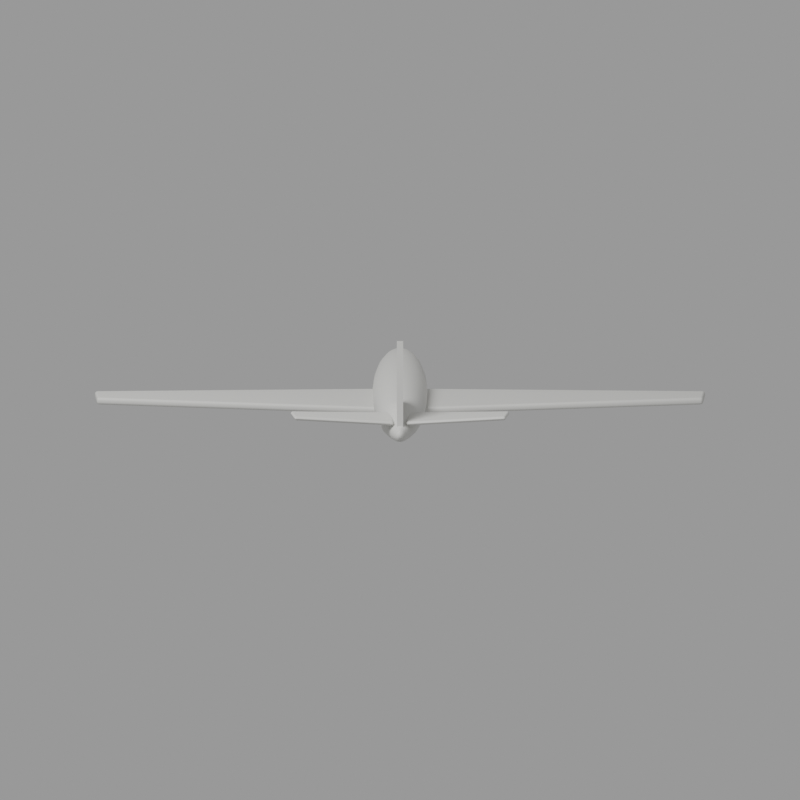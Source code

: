 # Source: aircraft.blend  (saved by Blender 5.2.44; exported with 4.5.12 LTS)
import bpy
from mathutils import Matrix  # noqa: F401  (used for matrix-valued properties, if any)

bpy.ops.wm.read_factory_settings(use_empty=True)
scene = bpy.context.scene
scene.name = 'Scene'

# ---- collections
col_collection = bpy.data.collections.new('Collection'); scene.collection.children.link(col_collection)

# ---- materials (node trees are filled in below, after node groups)
mat_aircraft_porcelain = bpy.data.materials.new('Aircraft_Porcelain')

# ---- material node trees
mat_aircraft_porcelain.use_nodes = True; mat_aircraft_porcelain.node_tree.nodes.clear()
_N = mat_aircraft_porcelain.node_tree.nodes; _L = mat_aircraft_porcelain.node_tree.links
n0 = _N.new('ShaderNodeBsdfPrincipled'); n0.name = 'Principled BSDF'; n0.location = (-200, 100)
n0.inputs[0].default_value = (0.72, 0.72, 0.69, 1.0)
n0.inputs[2].default_value = 0.6
n0.inputs[10].default_value = 0.005
n1 = _N.new('ShaderNodeOutputMaterial'); n1.name = 'Material Output'; n1.location = (200, 100)
_L.new(n0.outputs[0], n1.inputs[0])
n1.is_active_output = True

# ---- world
world_world = bpy.data.worlds.new('World'); scene.world = world_world
world_world.use_nodes = True; world_world.node_tree.nodes.clear()
_N = world_world.node_tree.nodes; _L = world_world.node_tree.links
n0 = _N.new('ShaderNodeOutputWorld'); n0.name = 'World Output'; n0.location = (200, 100)
n1 = _N.new('ShaderNodeBackground'); n1.name = 'Background'; n1.location = (-200, 100)
n1.inputs[0].default_value = (1.0, 1.0, 1.0, 1.0)
n1.inputs[1].default_value = 0.35
_L.new(n1.outputs[0], n0.inputs[0])
n0.is_active_output = True
world_world.color = (0.05088, 0.05088, 0.05088)
world_world.sun_shadow_jitter_overblur = 0.0

# ---- cameras
cam_camera = bpy.data.cameras.new('Camera')
cam_camera.type = 'ORTHO'
cam_camera.clip_end = 100.0
cam_camera.ortho_scale = 3.8

# ---- lights
light_light = bpy.data.lights.new('Light', 'AREA')
light_light.energy = 400.0
light_light.shadow_soft_size = 0.1
light_light.shape = 'DISK'
light_light.size = 4.0
light_light.size_y = 0.1

# ---- meshes
me_aircraft_fuselage_mesh = bpy.data.meshes.new('Aircraft_Fuselage_mesh')
me_aircraft_fuselage_mesh.from_pydata([(0.015, -0.86, 0.0), (0.01449, -0.86, 0.007765), (0.01299, -0.86, 0.015), (0.01061, -0.86, 0.02121), (0.0075, -0.86, 0.02598), (0.003882, -0.86, 0.02898), (9.185e-19, -0.86, 0.03), (-0.003882, -0.86, 0.02898), (-0.0075, -0.86, 0.02598), (-0.01061, -0.86, 0.02121), (-0.01299, -0.86, 0.015), (-0.01449, -0.86, 0.007765), (-0.015, -0.86, 3.674e-18), (-0.01449, -0.86, -0.007765), (-0.01299, -0.86, -0.015), (-0.01061, -0.86, -0.02121), (-0.0075, -0.86, -0.02598), (-0.003882, -0.86, -0.02898), (-2.755e-18, -0.86, -0.03), (0.003882, -0.86, -0.02898), (0.0075, -0.86, -0.02598), (0.01061, -0.86, -0.02121), (0.01299, -0.86, -0.015), (0.01449, -0.86, -0.007765), (0.07, -0.7, 0.0), (0.06761, -0.7, 0.01424), (0.06062, -0.7, 0.0275), (0.0495, -0.7, 0.03889), (0.035, -0.7, 0.04763), (0.01812, -0.7, 0.05313), (4.286e-18, -0.7, 0.055), (-0.01812, -0.7, 0.05313), (-0.035, -0.7, 0.04763), (-0.0495, -0.7, 0.03889), (-0.06062, -0.7, 0.0275), (-0.06761, -0.7, 0.01424), (-0.07, -0.7, 6.736e-18), (-0.06761, -0.7, -0.01424), (-0.06062, -0.7, -0.0275), (-0.0495, -0.7, -0.03889), (-0.035, -0.7, -0.04763), (-0.01812, -0.7, -0.05313), (-1.286e-17, -0.7, -0.055), (0.01812, -0.7, -0.05313), (0.035, -0.7, -0.04763), (0.0495, -0.7, -0.03889), (0.06062, -0.7, -0.0275), (0.06761, -0.7, -0.01424), (0.12, -0.35, 0.0), (0.1159, -0.35, 0.02847), (0.1039, -0.35, 0.055), (0.08485, -0.35, 0.07778), (0.06, -0.35, 0.09526), (0.03106, -0.35, 0.1063), (7.348e-18, -0.35, 0.11), (-0.03106, -0.35, 0.1063), (-0.06, -0.35, 0.09526), (-0.08485, -0.35, 0.07778), (-0.1039, -0.35, 0.055), (-0.1159, -0.35, 0.02847), (-0.12, -0.35, 1.347e-17), (-0.1159, -0.35, -0.02847), (-0.1039, -0.35, -0.055), (-0.08485, -0.35, -0.07778), (-0.06, -0.35, -0.09526), (-0.03106, -0.35, -0.1063), (-2.204e-17, -0.35, -0.11), (0.03106, -0.35, -0.1063), (0.06, -0.35, -0.09526), (0.08485, -0.35, -0.07778), (0.1039, -0.35, -0.055), (0.1159, -0.35, -0.02847), (0.14, 0.2, 0.0), (0.1352, 0.2, 0.03623), (0.1212, 0.2, 0.07), (0.09899, 0.2, 0.09899), (0.07, 0.2, 0.1212), (0.03623, 0.2, 0.1352), (8.573e-18, 0.2, 0.14), (-0.03623, 0.2, 0.1352), (-0.07, 0.2, 0.1212), (-0.09899, 0.2, 0.09899), (-0.1212, 0.2, 0.07), (-0.1352, 0.2, 0.03623), (-0.14, 0.2, 1.715e-17), (-0.1352, 0.2, -0.03623), (-0.1212, 0.2, -0.07), (-0.09899, 0.2, -0.09899), (-0.07, 0.2, -0.1212), (-0.03623, 0.2, -0.1352), (-2.572e-17, 0.2, -0.14), (0.03623, 0.2, -0.1352), (0.07, 0.2, -0.1212), (0.09899, 0.2, -0.09899), (0.1212, 0.2, -0.07), (0.1352, 0.2, -0.03623), (0.115, 0.62, 0.0), (0.1111, 0.62, 0.03106), (0.09959, 0.62, 0.06), (0.08132, 0.62, 0.08485), (0.0575, 0.62, 0.1039), (0.02976, 0.62, 0.1159), (7.042e-18, 0.62, 0.12), (-0.02976, 0.62, 0.1159), (-0.0575, 0.62, 0.1039), (-0.08132, 0.62, 0.08485), (-0.09959, 0.62, 0.06), (-0.1111, 0.62, 0.03106), (-0.115, 0.62, 1.47e-17), (-0.1111, 0.62, -0.03106), (-0.09959, 0.62, -0.06), (-0.08132, 0.62, -0.08485), (-0.0575, 0.62, -0.1039), (-0.02976, 0.62, -0.1159), (-2.113e-17, 0.62, -0.12), (0.02976, 0.62, -0.1159), (0.0575, 0.62, -0.1039), (0.08132, 0.62, -0.08485), (0.09959, 0.62, -0.06), (0.1111, 0.62, -0.03106), (0.065, 0.88, 0.0), (0.06279, 0.88, 0.01812), (0.05629, 0.88, 0.035), (0.04596, 0.88, 0.0495), (0.0325, 0.88, 0.06062), (0.01682, 0.88, 0.06761), (3.98e-18, 0.88, 0.07), (-0.01682, 0.88, 0.06761), (-0.0325, 0.88, 0.06062), (-0.04596, 0.88, 0.0495), (-0.05629, 0.88, 0.035), (-0.06279, 0.88, 0.01812), (-0.065, 0.88, 8.573e-18), (-0.06279, 0.88, -0.01812), (-0.05629, 0.88, -0.035), (-0.04596, 0.88, -0.0495), (-0.0325, 0.88, -0.06062), (-0.01682, 0.88, -0.06761), (-1.194e-17, 0.88, -0.07), (0.01682, 0.88, -0.06761), (0.0325, 0.88, -0.06062), (0.04596, 0.88, -0.0495), (0.05629, 0.88, -0.035), (0.06279, 0.88, -0.01812), (0.01, 0.96, 0.0), (0.009659, 0.96, 0.003882), (0.00866, 0.96, 0.0075), (0.007071, 0.96, 0.01061), (0.005, 0.96, 0.01299), (0.002588, 0.96, 0.01449), (6.123e-19, 0.96, 0.015), (-0.002588, 0.96, 0.01449), (-0.005, 0.96, 0.01299), (-0.007071, 0.96, 0.01061), (-0.00866, 0.96, 0.0075), (-0.009659, 0.96, 0.003882), (-0.01, 0.96, 1.837e-18), (-0.009659, 0.96, -0.003882), (-0.00866, 0.96, -0.0075), (-0.007071, 0.96, -0.01061), (-0.005, 0.96, -0.01299), (-0.002588, 0.96, -0.01449), (-1.837e-18, 0.96, -0.015), (0.002588, 0.96, -0.01449), (0.005, 0.96, -0.01299), (0.007071, 0.96, -0.01061), (0.00866, 0.96, -0.0075), (0.009659, 0.96, -0.003882)], [], [(0, 1, 25, 24), (1, 2, 26, 25), (2, 3, 27, 26), (3, 4, 28, 27), (4, 5, 29, 28), (5, 6, 30, 29), (6, 7, 31, 30), (7, 8, 32, 31), (8, 9, 33, 32), (9, 10, 34, 33), (10, 11, 35, 34), (11, 12, 36, 35), (12, 13, 37, 36), (13, 14, 38, 37), (14, 15, 39, 38), (15, 16, 40, 39), (16, 17, 41, 40), (17, 18, 42, 41), (18, 19, 43, 42), (19, 20, 44, 43), (20, 21, 45, 44), (21, 22, 46, 45), (22, 23, 47, 46), (23, 0, 24, 47), (24, 25, 49, 48), (25, 26, 50, 49), (26, 27, 51, 50), (27, 28, 52, 51), (28, 29, 53, 52), (29, 30, 54, 53), (30, 31, 55, 54), (31, 32, 56, 55), (32, 33, 57, 56), (33, 34, 58, 57), (34, 35, 59, 58), (35, 36, 60, 59), (36, 37, 61, 60), (37, 38, 62, 61), (38, 39, 63, 62), (39, 40, 64, 63), (40, 41, 65, 64), (41, 42, 66, 65), (42, 43, 67, 66), (43, 44, 68, 67), (44, 45, 69, 68), (45, 46, 70, 69), (46, 47, 71, 70), (47, 24, 48, 71), (48, 49, 73, 72), (49, 50, 74, 73), (50, 51, 75, 74), (51, 52, 76, 75), (52, 53, 77, 76), (53, 54, 78, 77), (54, 55, 79, 78), (55, 56, 80, 79), (56, 57, 81, 80), (57, 58, 82, 81), (58, 59, 83, 82), (59, 60, 84, 83), (60, 61, 85, 84), (61, 62, 86, 85), (62, 63, 87, 86), (63, 64, 88, 87), (64, 65, 89, 88), (65, 66, 90, 89), (66, 67, 91, 90), (67, 68, 92, 91), (68, 69, 93, 92), (69, 70, 94, 93), (70, 71, 95, 94), (71, 48, 72, 95), (72, 73, 97, 96), (73, 74, 98, 97), (74, 75, 99, 98), (75, 76, 100, 99), (76, 77, 101, 100), (77, 78, 102, 101), (78, 79, 103, 102), (79, 80, 104, 103), (80, 81, 105, 104), (81, 82, 106, 105), (82, 83, 107, 106), (83, 84, 108, 107), (84, 85, 109, 108), (85, 86, 110, 109), (86, 87, 111, 110), (87, 88, 112, 111), (88, 89, 113, 112), (89, 90, 114, 113), (90, 91, 115, 114), (91, 92, 116, 115), (92, 93, 117, 116), (93, 94, 118, 117), (94, 95, 119, 118), (95, 72, 96, 119), (96, 97, 121, 120), (97, 98, 122, 121), (98, 99, 123, 122), (99, 100, 124, 123), (100, 101, 125, 124), (101, 102, 126, 125), (102, 103, 127, 126), (103, 104, 128, 127), (104, 105, 129, 128), (105, 106, 130, 129), (106, 107, 131, 130), (107, 108, 132, 131), (108, 109, 133, 132), (109, 110, 134, 133), (110, 111, 135, 134), (111, 112, 136, 135), (112, 113, 137, 136), (113, 114, 138, 137), (114, 115, 139, 138), (115, 116, 140, 139), (116, 117, 141, 140), (117, 118, 142, 141), (118, 119, 143, 142), (119, 96, 120, 143), (120, 121, 145, 144), (121, 122, 146, 145), (122, 123, 147, 146), (123, 124, 148, 147), (124, 125, 149, 148), (125, 126, 150, 149), (126, 127, 151, 150), (127, 128, 152, 151), (128, 129, 153, 152), (129, 130, 154, 153), (130, 131, 155, 154), (131, 132, 156, 155), (132, 133, 157, 156), (133, 134, 158, 157), (134, 135, 159, 158), (135, 136, 160, 159), (136, 137, 161, 160), (137, 138, 162, 161), (138, 139, 163, 162), (139, 140, 164, 163), (140, 141, 165, 164), (141, 142, 166, 165), (142, 143, 167, 166), (143, 120, 144, 167), (23, 22, 21, 20, 19, 18, 17, 16, 15, 14, 13, 12, 11, 10, 9, 8, 7, 6, 5, 4, 3, 2, 1, 0), (144, 145, 146, 147, 148, 149, 150, 151, 152, 153, 154, 155, 156, 157, 158, 159, 160, 161, 162, 163, 164, 165, 166, 167)])
me_aircraft_fuselage_mesh.polygons.foreach_set('use_smooth', [True] * 146)
me_aircraft_fuselage_mesh.materials.append(mat_aircraft_porcelain)
me_aircraft_fuselage_mesh.update()
me_aircraft_wing_l_mesh = bpy.data.meshes.new('Aircraft_Wing_L_mesh')
me_aircraft_wing_l_mesh.from_pydata([(-0.08, 0.32, -0.0475), (-1.45, -0.02, 0.0125), (-1.44, -0.18, 0.0125), (-0.09, -0.12, -0.0475), (-0.08, 0.32, -0.0125), (-1.45, -0.02, 0.0475), (-1.44, -0.18, 0.0475), (-0.09, -0.12, -0.0125)], [], [(3, 2, 1, 0), (4, 5, 6, 7), (0, 1, 5, 4), (1, 2, 6, 5), (2, 3, 7, 6), (3, 0, 4, 7)])
me_aircraft_wing_l_mesh.materials.append(mat_aircraft_porcelain)
me_aircraft_wing_l_mesh.update()
me_aircraft_tailplane_l_mesh = bpy.data.meshes.new('Aircraft_Tailplane_L_mesh')
me_aircraft_tailplane_l_mesh.from_pydata([(-0.04, -0.54, 0.035), (-0.52, -0.73, 0.08), (-0.5, -0.86, 0.08), (-0.03, -0.77, 0.035), (-0.04, -0.54, 0.055), (-0.52, -0.73, 0.1), (-0.5, -0.86, 0.1), (-0.03, -0.77, 0.055)], [], [(3, 2, 1, 0), (4, 5, 6, 7), (0, 1, 5, 4), (1, 2, 6, 5), (2, 3, 7, 6), (3, 0, 4, 7)])
me_aircraft_tailplane_l_mesh.materials.append(mat_aircraft_porcelain)
me_aircraft_tailplane_l_mesh.update()
me_aircraft_wing_r_mesh = bpy.data.meshes.new('Aircraft_Wing_R_mesh')
me_aircraft_wing_r_mesh.from_pydata([(0.08, 0.32, -0.0475), (1.45, -0.02, 0.0125), (1.44, -0.18, 0.0125), (0.09, -0.12, -0.0475), (0.08, 0.32, -0.0125), (1.45, -0.02, 0.0475), (1.44, -0.18, 0.0475), (0.09, -0.12, -0.0125)], [], [(3, 2, 1, 0), (4, 5, 6, 7), (0, 1, 5, 4), (1, 2, 6, 5), (2, 3, 7, 6), (3, 0, 4, 7)])
me_aircraft_wing_r_mesh.materials.append(mat_aircraft_porcelain)
me_aircraft_wing_r_mesh.update()
me_aircraft_tailplane_r_mesh = bpy.data.meshes.new('Aircraft_Tailplane_R_mesh')
me_aircraft_tailplane_r_mesh.from_pydata([(0.04, -0.54, 0.035), (0.52, -0.73, 0.08), (0.5, -0.86, 0.08), (0.03, -0.77, 0.035), (0.04, -0.54, 0.055), (0.52, -0.73, 0.1), (0.5, -0.86, 0.1), (0.03, -0.77, 0.055)], [], [(3, 2, 1, 0), (4, 5, 6, 7), (0, 1, 5, 4), (1, 2, 6, 5), (2, 3, 7, 6), (3, 0, 4, 7)])
me_aircraft_tailplane_r_mesh.materials.append(mat_aircraft_porcelain)
me_aircraft_tailplane_r_mesh.update()
me_aircraft_verticaltail_mesh = bpy.data.meshes.new('Aircraft_VerticalTail_mesh')
me_aircraft_verticaltail_mesh.from_pydata([(-0.015, -0.79, 0.0), (-0.015, -0.77, 0.44), (-0.015, -0.64, 0.42), (-0.015, -0.43, 0.015), (0.015, -0.79, 0.0), (0.015, -0.77, 0.44), (0.015, -0.64, 0.42), (0.015, -0.43, 0.015)], [], [(0, 3, 2, 1), (4, 5, 6, 7), (0, 1, 5, 4), (1, 2, 6, 5), (2, 3, 7, 6), (3, 0, 4, 7)])
me_aircraft_verticaltail_mesh.materials.append(mat_aircraft_porcelain)
me_aircraft_verticaltail_mesh.update()

# ---- objects
ob_aircraft_fuselage = bpy.data.objects.new('Aircraft_Fuselage', me_aircraft_fuselage_mesh)
ob_aircraft_wing_l = bpy.data.objects.new('Aircraft_Wing_L', me_aircraft_wing_l_mesh)
ob_aircraft_tailplane_l = bpy.data.objects.new('Aircraft_Tailplane_L', me_aircraft_tailplane_l_mesh)
ob_aircraft_wing_r = bpy.data.objects.new('Aircraft_Wing_R', me_aircraft_wing_r_mesh)
ob_aircraft_tailplane_r = bpy.data.objects.new('Aircraft_Tailplane_R', me_aircraft_tailplane_r_mesh)
ob_aircraft_verticaltail = bpy.data.objects.new('Aircraft_VerticalTail', me_aircraft_verticaltail_mesh)
ob_lgt_key = bpy.data.objects.new('LGT_key', light_light)
ob_cam_asset_review = bpy.data.objects.new('CAM_asset_review', cam_camera)

# ---- transforms, parenting, visibility, modifiers, constraints
ob_aircraft_fuselage.location = (0.0, 0.0, 0.0)
_m = ob_aircraft_fuselage.modifiers.new('Fuselage smoothing', 'SUBSURF')
_m.render_levels = 1
ob_aircraft_wing_l.location = (0.0, 0.0, 0.0)
_m = ob_aircraft_wing_l.modifiers.new('Edge softness', 'BEVEL')
_m.width = 0.012
_m.width_pct = 0.012
_m.segments = 2
_m = ob_aircraft_wing_l.modifiers.new('Weighted normals', 'WEIGHTED_NORMAL')
ob_aircraft_tailplane_l.location = (0.0, 0.0, 0.0)
_m = ob_aircraft_tailplane_l.modifiers.new('Edge softness', 'BEVEL')
_m.width = 0.012
_m.width_pct = 0.012
_m.segments = 2
_m = ob_aircraft_tailplane_l.modifiers.new('Weighted normals', 'WEIGHTED_NORMAL')
ob_aircraft_wing_r.location = (0.0, 0.0, 0.0)
_m = ob_aircraft_wing_r.modifiers.new('Edge softness', 'BEVEL')
_m.width = 0.012
_m.width_pct = 0.012
_m.segments = 2
_m = ob_aircraft_wing_r.modifiers.new('Weighted normals', 'WEIGHTED_NORMAL')
ob_aircraft_tailplane_r.location = (0.0, 0.0, 0.0)
_m = ob_aircraft_tailplane_r.modifiers.new('Edge softness', 'BEVEL')
_m.width = 0.012
_m.width_pct = 0.012
_m.segments = 2
_m = ob_aircraft_tailplane_r.modifiers.new('Weighted normals', 'WEIGHTED_NORMAL')
ob_aircraft_verticaltail.location = (0.0, 0.0, 0.0)
ob_lgt_key.location = (-3.0, -4.0, 5.0)
ob_lgt_key.rotation_euler = (0.7854, 1.43e-08, -0.6435)
ob_lgt_key.lock_rotations_4d = False
ob_lgt_key.empty_display_type = 'ARROWS'
ob_lgt_key.color = (0.0, 0.0, 0.0, 0.0)
ob_lgt_key.lineart.crease_threshold = 0.0
ob_cam_asset_review.location = (0.0, -5.2, 1.1)
ob_cam_asset_review.rotation_euler = (1.362, -0.0, 0.0)
ob_cam_asset_review.lock_rotations_4d = False
ob_cam_asset_review.empty_display_type = 'ARROWS'
ob_cam_asset_review.color = (0.0, 0.0, 0.0, 0.0)
ob_cam_asset_review.display_type = 'WIRE'
ob_cam_asset_review.lineart.crease_threshold = 0.0

# ---- collection membership
scene.collection.objects.link(ob_aircraft_fuselage)
scene.collection.objects.link(ob_aircraft_wing_l)
scene.collection.objects.link(ob_aircraft_tailplane_l)
scene.collection.objects.link(ob_aircraft_wing_r)
scene.collection.objects.link(ob_aircraft_tailplane_r)
scene.collection.objects.link(ob_aircraft_verticaltail)
col_collection.objects.link(ob_lgt_key)
col_collection.objects.link(ob_cam_asset_review)

# ---- scene / render settings (as saved in the file)
scene.camera = ob_cam_asset_review
scene.frame_start = 1; scene.frame_end = 250; scene.frame_set(1)
scene.render.engine = 'CYCLES'
scene.render.resolution_x = 512
scene.render.resolution_y = 512
scene.render.film_transparent = True
scene.render.bake_bias = 0.0
scene.render.bake_samples = 0
scene.render.compositor_device = 'GPU'
scene.cycles.samples = 16
scene.eevee.use_volume_custom_range = False
scene.eevee.fast_gi_thickness_near = 0.1
scene.eevee.fast_gi_thickness_far = 0.0
scene.eevee.ray_tracing_options.screen_trace_thickness = 0.1
bpy.context.view_layer.update()
